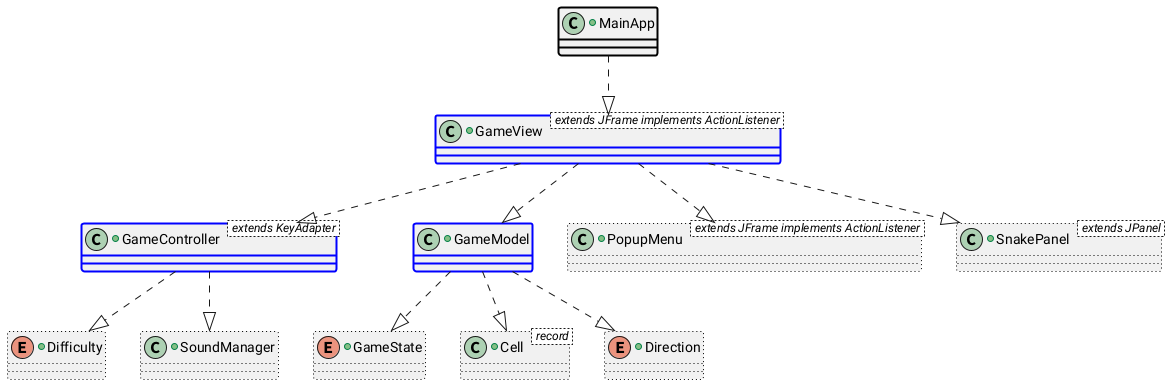

The diagram above was rendered by PlantUML. Its source (embedded in the PNG):
@startuml
MainApp ..|> GameView
GameView ..|> GameController
GameView ..|> GameModel
GameView ..|> PopupMenu
GameView ..|> SnakePanel
GameModel ..|> GameState
GameModel ..|> Cell
GameController ..|> Difficulty
GameModel ..|> Direction
GameController ..|> SoundManager

+class MainApp ##[bold]black{
}

+class GameView < extends JFrame implements ActionListener > ##[bold]blue {
}

+class GameController < extends KeyAdapter > ##[bold]blue {
}

+class PopupMenu < extends JFrame implements ActionListener > ##[dotted]black {
}

+class SnakePanel < extends JPanel > ##[dotted]black {
}

+class GameModel ##[bold]blue {
}

+enum GameState ##[dotted]black {
}

+class Cell < record > ##[dotted]black {
}

+class SoundManager ##[dotted]black {
}

+enum Difficulty ##[dotted]black {
}

+enum Direction ##[dotted]black {
}

@enduml